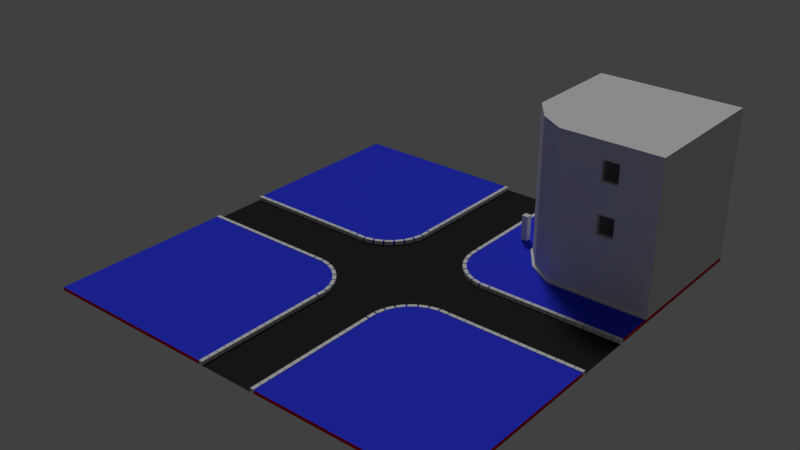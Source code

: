 # Source: Final_00.blend  (saved by Blender 2.72.0; exported with 4.5.12 LTS)
import bpy
from mathutils import Matrix  # noqa: F401  (used for matrix-valued properties, if any)

bpy.ops.wm.read_factory_settings(use_empty=True)
scene = bpy.context.scene
scene.name = 'Scene'

# ---- collections
col_collection_1 = bpy.data.collections.new('Collection 1'); scene.collection.children.link(col_collection_1)

# ---- materials (node trees are filled in below, after node groups)
mat_material_004 = bpy.data.materials.new('Material.004')
mat_material_004.alpha_threshold = 0.0
mat_material_004.roughness = 0.5
mat_material_005 = bpy.data.materials.new('Material.005')
mat_material_005.alpha_threshold = 0.0
mat_material_005.roughness = 0.5
mat_material_001 = bpy.data.materials.new('Material.001')
mat_material_001.alpha_threshold = 0.0
mat_material_001.roughness = 0.5

# ---- material node trees
mat_material_004.use_nodes = True; mat_material_004.node_tree.nodes.clear()
_N = mat_material_004.node_tree.nodes; _L = mat_material_004.node_tree.links
n0 = _N.new('ShaderNodeOutputMaterial'); n0.name = 'Material Output'; n0.location = (300, 300)
n1 = _N.new('ShaderNodeBsdfDiffuse'); n1.name = 'Diffuse BSDF'; n1.location = (10, 300)
n1.inputs[0].default_value = (0.03079, 0.04679, 0.8, 1.0)
_L.new(n1.outputs[0], n0.inputs[0])
n0.is_active_output = True
mat_material_005.use_nodes = True; mat_material_005.node_tree.nodes.clear()
_N = mat_material_005.node_tree.nodes; _L = mat_material_005.node_tree.links
n0 = _N.new('ShaderNodeOutputMaterial'); n0.name = 'Material Output'; n0.location = (300, 300)
n1 = _N.new('ShaderNodeBsdfDiffuse'); n1.name = 'Diffuse BSDF'; n1.location = (10, 300)
n1.inputs[0].default_value = (0.8, 0.0008814, 0.0, 1.0)
_L.new(n1.outputs[0], n0.inputs[0])
n0.is_active_output = True
mat_material_001.use_nodes = True; mat_material_001.node_tree.nodes.clear()
_N = mat_material_001.node_tree.nodes; _L = mat_material_001.node_tree.links
n0 = _N.new('ShaderNodeOutputMaterial'); n0.name = 'Material Output'; n0.location = (300, 300)
n1 = _N.new('ShaderNodeBsdfDiffuse'); n1.name = 'Diffuse BSDF'; n1.location = (10, 300)
n1.inputs[0].default_value = (0.02365, 0.02365, 0.02365, 1.0)
_L.new(n1.outputs[0], n0.inputs[0])
n0.is_active_output = True

# ---- world
world_world = bpy.data.worlds.new('World'); scene.world = world_world
world_world.color = (0.05088, 0.05088, 0.05088)
world_world.use_sun_shadow = False
world_world.sun_shadow_jitter_overblur = 0.0
world_world.cycles.sampling_method = 'MANUAL'
world_world.cycles.sample_map_resolution = 256

# ---- lights
light_sun = bpy.data.lights.new('Sun', 'SUN')
light_sun.transmission_factor = 0.0
light_sun.angle = 0.1993
light_sun.energy = 1.0
light_sun.shadow_buffer_clip_start = 0.5
light_sun.shadow_soft_size = 0.1
light_sun.shadow_cascade_max_distance = 1000.0
light_sun.cycles.use_multiple_importance_sampling = False

# ---- meshes
me_cube_007 = bpy.data.meshes.new('Cube.007')
me_cube_007.from_pydata([(-2.159, -2.446, 0.0), (-3.5, 6.5, 0.0), (6.5, 6.5, 0.0), (6.5, -3.5, 0.0), (-2.159, -2.446, 3.5), (-3.5, 6.5, 3.5), (6.5, 6.5, 3.5), (6.5, -3.5, 3.5), (-0.414, 6.5, 3.5), (-0.414, 6.5, 0.0), (-0.414, -3.5, 3.5), (-0.414, -3.5, 0.0), (-3.5, -0.705, 3.5), (-3.5, -0.705, 0.0), (6.5, -0.705, 3.5), (6.5, -0.705, 0.0), (-0.414, -0.705, 0.0), (-0.414, -0.705, 3.5), (-2.159, -2.446, 0.1831), (-3.5, 6.5, 0.1831), (6.5, 6.5, 0.1831), (6.5, -3.5, 0.1831), (-0.414, 6.5, 0.1831), (-0.414, -3.5, 0.1831), (-3.5, -0.705, 0.1831), (6.5, -0.705, 0.1831), (-2.159, -2.446, 3.254), (-3.5, 6.5, 3.254), (6.5, 6.5, 3.254), (6.5, -3.5, 3.254), (-0.414, 6.5, 3.254), (-0.414, -3.5, 3.254), (-3.5, -0.705, 3.254), (6.5, -0.705, 3.254), (-3.5, 6.5, 0.9009), (6.5, 6.5, 0.9009), (6.5, -3.5, 0.9009), (-0.414, 6.5, 0.9009), (-0.414, -3.5, 0.9009), (-3.5, -0.705, 0.9009), (6.5, -0.705, 0.9009), (-2.159, -2.446, 0.9009), (-2.159, -2.446, 2.983), (-3.5, 6.5, 2.983), (6.5, 6.5, 2.983), (6.5, -3.5, 2.983), (-0.414, 6.5, 2.983), (-0.414, -3.5, 2.983), (-3.5, -0.705, 2.983), (6.5, -0.705, 2.983), (-2.159, -2.446, 0.0), (-3.5, 6.5, 0.0), (6.5, 6.5, 0.0), (6.5, -3.5, 0.0), (-0.414, 6.5, 0.0), (-0.414, -3.5, 0.0), (-3.5, -0.705, 0.0), (6.5, -0.705, 0.0), (-2.159, -2.446, 0.1831), (-3.5, 6.5, 0.1831), (6.5, 6.5, 0.1831), (6.5, -3.5, 0.1831), (-0.414, 6.5, 0.1831), (-0.414, -3.5, 0.1831), (-3.5, -0.705, 0.1831), (6.5, -0.705, 0.1831), (-2.279, -2.575, 0.0), (-3.62, 6.5, 0.0), (6.5, -3.628, 0.0), (-0.454, -3.628, 0.0), (-3.62, -0.7736, 0.0), (-2.279, -2.575, 0.1352), (-3.62, 6.5, 0.1352), (6.5, -3.628, 0.1352), (-0.454, -3.628, 0.1352), (-3.62, -0.7736, 0.1352)], [], [(2, 9, 54, 52), (0, 11, 55, 50), (9, 1, 51, 54), (22, 20, 60, 62), (16, 9, 2, 15), (17, 8, 5, 12), (23, 18, 58, 63), (1, 13, 56, 51), (13, 1, 9, 16), (14, 6, 8, 17), (21, 23, 63, 61), (3, 15, 57, 53), (11, 16, 15, 3), (10, 17, 12, 4), (0, 13, 16, 11), (7, 14, 17, 10), (39, 34, 19, 24), (37, 35, 20, 22), (40, 36, 21, 25), (38, 41, 18, 23), (34, 37, 22, 19), (36, 38, 23, 21), (41, 39, 24, 18), (35, 40, 25, 20), (12, 5, 27, 32), (8, 6, 28, 30), (14, 7, 29, 33), (10, 4, 26, 31), (5, 8, 30, 27), (7, 10, 31, 29), (4, 12, 32, 26), (6, 14, 33, 28), (48, 43, 34, 39), (46, 44, 35, 37), (49, 45, 36, 40), (47, 42, 41, 38), (43, 46, 37, 34), (45, 47, 38, 36), (42, 48, 39, 41), (44, 49, 40, 35), (32, 27, 43, 48), (30, 28, 44, 46), (33, 29, 45, 49), (31, 26, 42, 47), (27, 30, 46, 43), (29, 31, 47, 45), (26, 32, 48, 42), (28, 33, 49, 44), (64, 59, 72, 75), (62, 60, 52, 54), (65, 61, 53, 57), (63, 58, 71, 74), (59, 62, 54, 51), (61, 63, 74, 73), (58, 64, 75, 71), (60, 65, 57, 52), (18, 24, 64, 58), (11, 3, 53, 55), (19, 22, 62, 59), (15, 2, 52, 57), (25, 21, 61, 65), (24, 19, 59, 64), (13, 0, 50, 56), (20, 25, 65, 60), (75, 72, 67, 70), (74, 71, 66, 69), (73, 74, 69, 68), (71, 75, 70, 66), (51, 56, 70, 67), (50, 55, 69, 66), (55, 53, 68, 69), (53, 61, 73, 68), (56, 50, 66, 70), (59, 51, 67, 72)])
me_cube_007.use_remesh_preserve_volume = False
me_cube_007.use_remesh_preserve_attributes = False
me_cube_007.use_mirror_vertex_groups = False
me_cube_007.update()
me_cube_004 = bpy.data.meshes.new('Cube.004')
me_cube_004.from_pydata([(-0.2946, 0.1286, -0.1322), (0.2946, 0.1286, -0.1322), (0.2946, -0.1286, -0.1322), (-0.2946, -0.1286, -0.1322), (-0.2946, 0.1286, 0.1322), (0.2946, 0.1286, 0.1322), (0.2946, -0.1286, 0.1322), (-0.2946, -0.1286, 0.1322)], [], [(4, 5, 1, 0), (5, 6, 2, 1), (6, 7, 3, 2), (7, 4, 0, 3), (0, 1, 2, 3), (7, 6, 5, 4)])
_uv = me_cube_004.uv_layers.new(name='UVMap')
_uv.uv.foreach_set('vector', [0.5369, 0.7568, 0.7963, 0.3032, 0.9999, 0.4197, 0.7405, 0.8732, 0.7963, 0.3032, 0.5887, 0.2962, 0.4414, 0.1053, 0.733, 9.431e-05, 0.5887, 0.2962, 0.4083, 0.5471, 0.2004, 0.5641, 0.4414, 0.1053, 0.4083, 0.5471, 0.5369, 0.7568, 0.2677, 0.826, 0.2004, 0.5641, 9.343e-05, 0.4588, 0.2411, 9.343e-05, 0.4414, 0.1053, 0.2004, 0.5641, 0.4083, 0.5471, 0.5887, 0.2962, 0.7963, 0.3032, 0.5369, 0.7568])
me_cube_004.use_remesh_preserve_volume = False
me_cube_004.use_remesh_preserve_attributes = False
me_cube_004.use_mirror_vertex_groups = False
me_cube_004.update()
me_cube_006 = bpy.data.meshes.new('Cube.006')
me_cube_006.from_pydata([(-0.2946, 0.1286, -0.1322), (0.2946, 0.1286, -0.1322), (0.2946, -0.1286, -0.1322), (-0.2946, -0.1286, -0.1322), (-0.2946, 0.1286, 0.1322), (0.2946, 0.1286, 0.1322), (0.2946, -0.1286, 0.1322), (-0.2946, -0.1286, 0.1322)], [], [(4, 5, 1, 0), (5, 6, 2, 1), (6, 7, 3, 2), (7, 4, 0, 3), (0, 1, 2, 3), (7, 6, 5, 4)])
_uv = me_cube_006.uv_layers.new(name='UVMap')
_uv.uv.foreach_set('vector', [0.5369, 0.7568, 0.7963, 0.3032, 0.9999, 0.4197, 0.7405, 0.8732, 0.7963, 0.3032, 0.5887, 0.2962, 0.4414, 0.1053, 0.733, 9.431e-05, 0.5887, 0.2962, 0.4083, 0.5471, 0.2004, 0.5641, 0.4414, 0.1053, 0.4083, 0.5471, 0.5369, 0.7568, 0.2677, 0.826, 0.2004, 0.5641, 9.343e-05, 0.4588, 0.2411, 9.343e-05, 0.4414, 0.1053, 0.2004, 0.5641, 0.4083, 0.5471, 0.5887, 0.2962, 0.7963, 0.3032, 0.5369, 0.7568])
me_cube_006.use_remesh_preserve_volume = False
me_cube_006.use_remesh_preserve_attributes = False
me_cube_006.use_mirror_vertex_groups = False
me_cube_006.update()
me_cube_001 = bpy.data.meshes.new('Cube.001')
me_cube_001.from_pydata([(-1.0, -1.0, 0.0), (-1.0, 1.0, 0.0), (1.0, 1.0, 0.0), (1.0, -1.0, 0.0), (-1.0, -1.0, 2.0), (-1.0, 1.0, 2.0), (1.0, 1.0, 2.0), (1.0, -1.0, 2.0)], [], [(4, 5, 1, 0), (5, 6, 2, 1), (6, 7, 3, 2), (7, 4, 0, 3), (0, 1, 2, 3), (7, 6, 5, 4)])
me_cube_001.use_remesh_preserve_volume = False
me_cube_001.use_remesh_preserve_attributes = False
me_cube_001.use_mirror_vertex_groups = False
me_cube_001.update()
me_cube = bpy.data.meshes.new('Cube')
me_cube.from_pydata([(-5.564, -5.602, -5.96e-09), (-6.453, 6.5, -5.96e-09), (6.5, 6.5, -5.96e-09), (6.5, -6.491, -5.96e-09), (-5.564, -5.602, 0.228), (-6.453, 6.5, 0.228), (6.5, 6.5, 0.228), (6.5, -6.491, 0.228), (-2.958, 6.5, 0.228), (-2.958, 6.5, -5.96e-09), (-2.958, -6.491, 0.228), (-2.958, -6.491, -5.96e-09), (-6.453, -2.968, 0.228), (-6.453, -2.968, -5.96e-09), (6.5, -2.968, 0.228), (6.5, -2.968, -5.96e-09), (-2.958, -2.968, -5.96e-09), (-2.958, -2.968, 0.228), (-4.706, 6.5, -5.96e-09), (-4.514, -6.299, 0.228), (-4.706, 6.5, 0.228), (-4.514, -6.299, -5.96e-09), (-4.706, -2.968, 0.228), (-4.706, -2.968, -5.96e-09), (-6.264, -4.538, -5.96e-09), (6.5, -4.729, 0.228), (-2.958, -4.729, -5.96e-09), (-2.958, -4.729, 0.228), (-6.264, -4.538, 0.228), (6.5, -4.729, -5.96e-09), (-4.61, -4.633, 0.228), (-4.61, -4.633, -5.96e-09), (-6.438, -3.763, 0.228), (6.5, -3.849, -5.96e-09), (-6.438, -3.763, -5.96e-09), (6.5, -3.849, 0.228), (-2.958, -3.849, -5.96e-09), (-2.958, -3.849, 0.228), (-4.658, -3.801, 0.228), (-4.658, -3.801, -5.96e-09), (-3.832, 6.5, 0.228), (-3.745, -6.468, -5.96e-09), (-3.832, -2.968, -5.96e-09), (-3.832, 6.5, -5.96e-09), (-3.745, -6.468, 0.228), (-3.832, -2.968, 0.228), (-3.784, -4.681, -5.96e-09), (-3.784, -4.681, 0.228), (-3.808, -3.825, -5.96e-09), (-3.808, -3.825, 0.228)], [], [(12, 5, 1, 13), (8, 6, 2, 9), (25, 7, 3, 29), (19, 4, 0, 21), (16, 9, 2, 15), (22, 20, 5, 12), (40, 8, 9, 43), (7, 10, 11, 3), (42, 43, 9, 16), (14, 6, 8, 17), (32, 12, 13, 34), (6, 14, 15, 2), (36, 16, 15, 33), (38, 22, 12, 32), (48, 42, 16, 36), (35, 14, 17, 37), (44, 19, 21, 41), (45, 40, 20, 22), (5, 20, 18, 1), (13, 1, 18, 23), (49, 45, 22, 38), (34, 13, 23, 39), (35, 25, 29, 33), (4, 28, 24, 0), (11, 26, 29, 3), (19, 30, 28, 4), (41, 46, 26, 11), (7, 25, 27, 10), (44, 47, 30, 19), (0, 24, 31, 21), (28, 32, 34, 24), (26, 36, 33, 29), (30, 38, 32, 28), (46, 48, 36, 26), (25, 35, 37, 27), (47, 49, 38, 30), (24, 34, 39, 31), (14, 35, 33, 15), (20, 40, 43, 18), (23, 18, 43, 42), (39, 23, 42, 48), (10, 44, 41, 11), (17, 8, 40, 45), (37, 17, 45, 49), (21, 31, 46, 41), (10, 27, 47, 44), (31, 39, 48, 46), (27, 37, 49, 47)])
me_cube.polygons.foreach_set('material_index', [0, 1, 1, 0, 0, 0, 1, 0, 0, 0, 0, 1, 0, 0, 0, 0, 0, 0, 1, 0, 0, 0, 1, 0, 0, 0, 0, 0, 0, 0, 0, 0, 0, 0, 0, 0, 0, 1, 1, 0, 0, 0, 0, 0, 0, 0, 0, 0])
me_cube.materials.append(mat_material_004)
me_cube.materials.append(mat_material_005)
me_cube.use_remesh_preserve_volume = False
me_cube.use_remesh_preserve_attributes = False
me_cube.use_mirror_vertex_groups = False
me_cube.update()
me_plane = bpy.data.meshes.new('Plane')
me_plane.from_pydata([(-15.0, -15.0, 0.0), (15.0, -15.0, 0.0), (-15.0, 15.0, 0.0), (15.0, 15.0, 0.0)], [], [(0, 1, 3, 2)])
me_plane.materials.append(mat_material_001)
me_plane.use_remesh_preserve_volume = False
me_plane.use_remesh_preserve_attributes = False
me_plane.use_mirror_vertex_groups = False
me_plane.update()
me_cube_009 = bpy.data.meshes.new('Cube.009')
me_cube_009.from_pydata([(-2.159, -2.446, 0.0), (-3.5, 6.5, 0.0), (6.5, 6.5, 0.0), (6.5, -3.5, 0.0), (-2.159, -2.446, 3.5), (-3.5, 6.5, 3.5), (6.5, 6.5, 3.5), (6.5, -3.5, 3.5), (-0.414, 6.5, 3.5), (-0.414, 6.5, 0.0), (-0.414, -3.5, 3.5), (-0.414, -3.5, 0.0), (-3.5, -0.705, 3.5), (-3.5, -0.705, 0.0), (6.5, -0.705, 3.5), (6.5, -0.705, 0.0), (-0.414, -0.705, 0.0), (-2.159, -2.446, 0.1831), (-3.5, 6.5, 0.1831), (6.5, 6.5, 0.1831), (6.5, -3.5, 0.1831), (-0.414, 6.5, 0.1831), (-0.414, -3.5, 0.1831), (-3.5, -0.705, 0.1831), (6.5, -0.705, 0.1831), (-2.159, -2.446, 3.254), (-3.5, 6.5, 3.254), (6.5, 6.5, 3.254), (6.5, -3.5, 3.254), (-0.414, 6.5, 3.254), (-0.414, -3.5, 3.254), (-3.5, -0.705, 3.254), (6.5, -0.705, 3.254), (-3.5, 6.5, 0.8588), (6.5, 6.5, 0.8588), (6.5, -3.5, 0.8588), (-0.414, 6.5, 0.8588), (-0.414, -3.5, 0.8588), (-3.5, -0.705, 0.8588), (6.5, -0.705, 0.8588), (-2.159, -2.446, 0.8588), (-2.159, -2.446, 2.422), (-3.5, 6.5, 2.422), (6.5, 6.5, 2.422), (6.5, -3.5, 2.422), (-0.414, 6.5, 2.422), (-0.414, -3.5, 2.422), (-3.5, -0.705, 2.422), (6.5, -0.705, 2.422), (-3.5, 4.699, 3.5), (6.5, 4.699, 0.0), (-3.5, 4.699, 0.0), (6.5, 4.699, 3.5), (-0.414, 4.699, 0.0), (-3.5, 4.699, 0.1831), (6.5, 4.699, 0.1831), (-3.5, 4.699, 3.254), (6.5, 4.699, 3.254), (-3.5, 4.699, 0.8588), (6.5, 4.699, 0.8588), (-3.5, 4.699, 2.422), (6.5, 4.699, 2.422), (-3.5, -0.04719, 0.0), (6.5, -0.04719, 3.5), (-0.414, -0.04719, 0.0), (-3.5, -0.04719, 0.1831), (-3.5, -0.04719, 3.254), (-3.5, -0.04719, 0.8588), (-3.5, -0.04719, 2.422), (-3.5, -0.04719, 3.5), (6.5, -0.04719, 0.0), (6.5, -0.04719, 0.1831), (6.5, -0.04719, 3.254), (6.5, -0.04719, 0.8588), (6.5, -0.04719, 2.422), (3.873, 6.5, 3.5), (3.873, -3.5, 0.0), (3.873, 6.5, 0.0), (3.873, -3.5, 3.5), (3.873, -0.705, 0.0), (3.873, 6.5, 0.1831), (3.873, -3.5, 0.1831), (3.873, 6.5, 3.254), (3.873, -3.5, 3.254), (3.873, 6.5, 0.8588), (3.873, -3.5, 0.8588), (3.873, 6.5, 2.422), (3.873, -3.5, 2.422), (3.873, 4.699, 0.0), (3.873, -0.04719, 0.0), (2.571, 6.5, 0.0), (2.571, -3.5, 3.5), (2.571, 6.5, 0.1831), (2.571, 6.5, 3.254), (2.571, 6.5, 0.8588), (2.571, 6.5, 2.422), (2.571, 6.5, 3.5), (2.571, -3.5, 0.0), (2.571, -0.705, 0.0), (2.571, -3.5, 0.1831), (2.571, -3.5, 3.254), (2.571, -3.5, 0.8588), (2.571, -3.5, 2.422), (2.571, 4.699, 0.0), (2.571, -0.04719, 0.0), (-3.5, 4.609, 0.9543), (-3.5, 4.609, 2.326), (-3.5, 0.04285, 0.9543), (-3.5, 0.04285, 2.326), (-3.267, 4.609, 0.9543), (-3.267, 4.609, 2.326), (-3.267, 0.04285, 0.9543), (-3.267, 0.04285, 2.326), (-3.267, 5.143, 0.7938), (-3.267, 5.143, 2.487), (-3.267, -0.4911, 0.7938), (-3.267, -0.4911, 2.487), (-3.142, 5.207, 0.677), (-3.142, 5.207, 2.604), (-3.142, -0.5557, 0.677), (-3.142, -0.5557, 2.604), (-3.558, 4.699, 0.8588), (-3.558, 4.699, 2.422), (-3.558, -0.04719, 0.8588), (-3.558, -0.04719, 2.422), (-3.558, 4.609, 0.9543), (-3.558, 4.609, 2.326), (-3.558, 0.04285, 0.9543), (-3.558, 0.04285, 2.326), (3.803, -3.5, 0.9436), (3.803, -3.5, 2.337), (2.641, -3.5, 0.9436), (2.641, -3.5, 2.337), (3.803, -3.224, 0.9436), (3.803, -3.224, 2.337), (2.641, -3.224, 0.9436), (2.641, -3.224, 2.337), (4.084, -3.198, 0.7203), (4.084, -3.198, 2.782), (2.366, -3.198, 0.7203), (2.366, -3.198, 2.782), (3.873, -3.584, 0.8588), (3.873, -3.584, 2.422), (2.571, -3.584, 0.8588), (2.571, -3.584, 2.422), (3.803, -3.584, 0.9436), (3.803, -3.584, 2.337), (2.641, -3.584, 0.9436), (2.641, -3.584, 2.337)], [], [(54, 18, 1, 51), (80, 19, 2, 77), (24, 20, 3, 15), (22, 17, 0, 11), (88, 77, 2, 50), (18, 21, 9, 1), (99, 22, 11, 97), (51, 1, 9, 53), (17, 23, 13, 0), (71, 24, 15, 70), (76, 79, 15, 3), (0, 13, 16, 11), (58, 33, 18, 54), (84, 34, 19, 80), (39, 35, 20, 24), (37, 40, 17, 22), (33, 36, 21, 18), (101, 37, 22, 99), (40, 38, 23, 17), (73, 39, 24, 71), (49, 5, 26, 56), (75, 6, 27, 82), (14, 7, 28, 32), (10, 4, 25, 30), (5, 8, 29, 26), (91, 10, 30, 100), (4, 12, 31, 25), (63, 14, 32, 72), (60, 42, 33, 58), (86, 43, 34, 84), (48, 44, 35, 39), (46, 41, 40, 37), (42, 45, 36, 33), (102, 46, 37, 101), (41, 47, 38, 40), (74, 48, 39, 73), (56, 26, 42, 60), (82, 27, 43, 86), (32, 28, 44, 48), (30, 25, 41, 46), (26, 29, 45, 42), (100, 30, 46, 102), (25, 31, 47, 41), (72, 32, 48, 74), (65, 54, 51, 62), (89, 88, 50, 70), (62, 51, 53, 64), (19, 55, 50, 2), (67, 58, 54, 65), (34, 59, 55, 19), (69, 49, 56, 66), (6, 52, 57, 27), (105, 106, 126, 125), (43, 61, 59, 34), (66, 56, 60, 68), (27, 57, 61, 43), (55, 71, 70, 50), (59, 73, 71, 55), (52, 63, 72, 57), (61, 74, 73, 59), (57, 72, 74, 61), (23, 65, 62, 13), (79, 89, 70, 15), (13, 62, 64, 16), (38, 67, 65, 23), (12, 69, 66, 31), (47, 68, 67, 38), (31, 66, 68, 47), (92, 80, 77, 90), (103, 90, 77, 88), (20, 81, 76, 3), (97, 98, 79, 76), (94, 84, 80, 92), (35, 85, 81, 20), (96, 75, 82, 93), (7, 78, 83, 28), (95, 86, 84, 94), (44, 87, 85, 35), (93, 82, 86, 95), (28, 83, 87, 44), (104, 103, 88, 89), (98, 104, 89, 79), (81, 99, 97, 76), (85, 101, 99, 81), (78, 91, 100, 83), (129, 131, 147, 145), (83, 100, 102, 87), (21, 92, 90, 9), (53, 9, 90, 103), (11, 16, 98, 97), (36, 94, 92, 21), (8, 96, 93, 29), (45, 95, 94, 36), (29, 93, 95, 45), (64, 53, 103, 104), (16, 64, 104, 98), (107, 108, 112, 111), (107, 105, 125, 127), (106, 108, 128, 126), (108, 107, 127, 128), (111, 112, 116, 115), (108, 106, 110, 112), (105, 107, 111, 109), (106, 105, 109, 110), (112, 110, 114, 116), (109, 111, 115, 113), (110, 109, 113, 114), (112, 111, 119, 120), (110, 112, 120, 118), (111, 109, 117, 119), (109, 110, 118, 117), (123, 124, 128, 127), (124, 122, 126, 128), (121, 123, 127, 125), (122, 121, 125, 126), (67, 68, 124, 123), (68, 60, 122, 124), (58, 67, 123, 121), (60, 58, 121, 122), (132, 131, 135, 136), (132, 130, 146, 148), (130, 129, 145, 146), (131, 132, 148, 147), (136, 135, 139, 140), (129, 130, 134, 133), (130, 132, 136, 134), (131, 129, 133, 135), (133, 134, 138, 137), (134, 136, 140, 138), (135, 133, 137, 139), (144, 143, 147, 148), (141, 142, 146, 145), (142, 144, 148, 146), (143, 141, 145, 147), (102, 101, 143, 144), (85, 87, 142, 141), (87, 102, 144, 142), (101, 85, 141, 143)])
me_cube_009.use_remesh_preserve_volume = False
me_cube_009.use_remesh_preserve_attributes = False
me_cube_009.use_mirror_vertex_groups = False
me_cube_009.update()
me_cube_010 = bpy.data.meshes.new('Cube.010')
me_cube_010.from_pydata([(-2.159, -2.446, 0.0), (-3.5, 6.5, 0.0), (6.5, 6.5, 0.0), (6.5, -3.5, 0.0), (-2.159, -2.446, 3.5), (-3.5, 6.5, 3.5), (6.5, 6.5, 3.5), (6.5, -3.5, 3.5), (-0.414, 6.5, 3.5), (-0.414, 6.5, 0.0), (-0.414, -3.5, 3.5), (-0.414, -3.5, 0.0), (-3.5, -0.705, 3.5), (-3.5, -0.705, 0.0), (6.5, -0.705, 3.5), (6.5, -0.705, 0.0), (-0.414, -0.705, 0.0), (-0.414, -0.705, 3.5), (-2.159, -2.446, 0.1831), (-3.5, 6.5, 0.1831), (6.5, 6.5, 0.1831), (6.5, -3.5, 0.1831), (-0.414, 6.5, 0.1831), (-0.414, -3.5, 0.1831), (-3.5, -0.705, 0.1831), (6.5, -0.705, 0.1831), (-2.159, -2.446, 3.254), (-3.5, 6.5, 3.254), (6.5, 6.5, 3.254), (6.5, -3.5, 3.254), (-0.414, 6.5, 3.254), (-0.414, -3.5, 3.254), (-3.5, -0.705, 3.254), (6.5, -0.705, 3.254), (-3.5, 6.5, 0.8588), (6.5, 6.5, 0.8588), (6.5, -3.5, 0.8588), (-0.414, 6.5, 0.8588), (-0.414, -3.5, 0.8588), (-3.5, -0.705, 0.8588), (6.5, -0.705, 0.8588), (-2.159, -2.446, 0.8588), (-2.159, -2.446, 2.422), (-3.5, 6.5, 2.422), (6.5, 6.5, 2.422), (6.5, -3.5, 2.422), (-0.414, 6.5, 2.422), (-0.414, -3.5, 2.422), (-3.5, -0.705, 2.422), (6.5, -0.705, 2.422), (-3.5, 4.699, 3.5), (6.5, 4.699, 0.0), (-3.5, 4.699, 0.0), (6.5, 4.699, 3.5), (-0.414, 4.699, 0.0), (-0.414, 4.699, 3.5), (-3.5, 4.699, 0.1831), (6.5, 4.699, 0.1831), (-3.5, 4.699, 3.254), (6.5, 4.699, 3.254), (-3.5, 4.699, 0.8588), (6.5, 4.699, 0.8588), (-3.5, 4.699, 2.422), (6.5, 4.699, 2.422), (-3.5, -0.04719, 0.0), (6.5, -0.04719, 3.5), (-0.414, -0.04719, 0.0), (-0.414, -0.04719, 3.5), (-3.5, -0.04719, 0.1831), (-3.5, -0.04719, 3.254), (-3.5, -0.04719, 0.8588), (-3.5, -0.04719, 2.422), (-3.5, -0.04719, 3.5), (6.5, -0.04719, 0.0), (6.5, -0.04719, 0.1831), (6.5, -0.04719, 3.254), (6.5, -0.04719, 0.8588), (6.5, -0.04719, 2.422), (3.873, 6.5, 3.5), (3.873, -3.5, 0.0), (3.873, 6.5, 0.0), (3.873, -3.5, 3.5), (3.873, -0.705, 0.0), (3.873, -0.705, 3.5), (3.873, 6.5, 0.1831), (3.873, -3.5, 0.1831), (3.873, 6.5, 3.254), (3.873, -3.5, 3.254), (3.873, 6.5, 0.8588), (3.873, -3.5, 0.8588), (3.873, 6.5, 2.422), (3.873, -3.5, 2.422), (3.873, 4.699, 0.0), (3.873, 4.699, 3.5), (3.873, -0.04719, 0.0), (3.873, -0.04719, 3.5), (2.571, 6.5, 0.0), (2.571, -3.5, 3.5), (2.571, -0.705, 3.5), (2.571, 6.5, 0.1831), (2.571, 6.5, 3.254), (2.571, 6.5, 0.8588), (2.571, 6.5, 2.422), (2.571, 4.699, 3.5), (2.571, -0.04719, 3.5), (2.571, 6.5, 3.5), (2.571, -3.5, 0.0), (2.571, -0.705, 0.0), (2.571, -3.5, 0.1831), (2.571, -3.5, 3.254), (2.571, -3.5, 0.8588), (2.571, -3.5, 2.422), (2.571, 4.699, 0.0), (2.571, -0.04719, 0.0), (-3.5, 4.609, 0.9543), (-3.5, 4.609, 2.326), (-3.5, 0.04285, 0.9543), (-3.5, 0.04285, 2.326), (-3.267, 4.609, 0.9543), (-3.267, 4.609, 2.326), (-3.267, 0.04285, 0.9543), (-3.267, 0.04285, 2.326), (-3.267, 5.143, 0.7938), (-3.267, 5.143, 2.487), (-3.267, -0.4911, 0.7938), (-3.267, -0.4911, 2.487), (-3.142, 5.207, 0.677), (-3.142, 5.207, 2.604), (-3.142, -0.5557, 0.677), (-3.142, -0.5557, 2.604), (-3.558, 4.699, 0.8588), (-3.558, 4.699, 2.422), (-3.558, -0.04719, 0.8588), (-3.558, -0.04719, 2.422), (-3.558, 4.609, 0.9543), (-3.558, 4.609, 2.326), (-3.558, 0.04285, 0.9543), (-3.558, 0.04285, 2.326), (3.803, -3.5, 0.9436), (3.803, -3.5, 2.337), (2.641, -3.5, 0.9436), (2.641, -3.5, 2.337), (3.803, -3.224, 0.9436), (3.803, -3.224, 2.337), (2.641, -3.224, 0.9436), (2.641, -3.224, 2.337), (4.084, -3.198, 0.7203), (4.084, -3.198, 2.782), (2.366, -3.198, 0.7203), (2.366, -3.198, 2.782), (3.873, -3.551, 0.8588), (3.873, -3.551, 2.422), (2.571, -3.551, 0.8588), (2.571, -3.551, 2.422), (3.803, -3.551, 0.9436), (3.803, -3.551, 2.337), (2.641, -3.551, 0.9436), (2.641, -3.551, 2.337)], [], [(56, 19, 1, 52), (84, 20, 2, 80), (25, 21, 3, 15), (23, 18, 0, 11), (92, 80, 2, 51), (55, 8, 5, 50), (19, 22, 9, 1), (108, 23, 11, 106), (52, 1, 9, 54), (103, 105, 8, 55), (18, 24, 13, 0), (74, 25, 15, 73), (79, 82, 15, 3), (10, 17, 12, 4), (0, 13, 16, 11), (97, 98, 17, 10), (60, 34, 19, 56), (88, 35, 20, 84), (40, 36, 21, 25), (38, 41, 18, 23), (34, 37, 22, 19), (110, 38, 23, 108), (41, 39, 24, 18), (76, 40, 25, 74), (50, 5, 27, 58), (78, 6, 28, 86), (14, 7, 29, 33), (10, 4, 26, 31), (5, 8, 30, 27), (97, 10, 31, 109), (4, 12, 32, 26), (65, 14, 33, 75), (62, 43, 34, 60), (90, 44, 35, 88), (49, 45, 36, 40), (47, 42, 41, 38), (43, 46, 37, 34), (111, 47, 38, 110), (42, 48, 39, 41), (77, 49, 40, 76), (58, 27, 43, 62), (86, 28, 44, 90), (33, 29, 45, 49), (31, 26, 42, 47), (27, 30, 46, 43), (109, 31, 47, 111), (26, 32, 48, 42), (75, 33, 49, 77), (68, 56, 52, 64), (94, 92, 51, 73), (67, 55, 50, 72), (64, 52, 54, 66), (104, 103, 55, 67), (20, 57, 51, 2), (70, 60, 56, 68), (35, 61, 57, 20), (72, 50, 58, 69), (6, 53, 59, 28), (114, 115, 135, 134), (44, 63, 61, 35), (69, 58, 62, 71), (28, 59, 63, 44), (57, 74, 73, 51), (61, 76, 74, 57), (53, 65, 75, 59), (63, 77, 76, 61), (59, 75, 77, 63), (24, 68, 64, 13), (82, 94, 73, 15), (17, 67, 72, 12), (13, 64, 66, 16), (98, 104, 67, 17), (39, 70, 68, 24), (12, 72, 69, 32), (48, 71, 70, 39), (32, 69, 71, 48), (99, 84, 80, 96), (112, 96, 80, 92), (21, 85, 79, 3), (53, 6, 78, 93), (106, 107, 82, 79), (7, 14, 83, 81), (101, 88, 84, 99), (36, 89, 85, 21), (105, 78, 86, 100), (7, 81, 87, 29), (102, 90, 88, 101), (45, 91, 89, 36), (100, 86, 90, 102), (29, 87, 91, 45), (113, 112, 92, 94), (65, 53, 93, 95), (107, 113, 94, 82), (14, 65, 95, 83), (85, 108, 106, 79), (93, 78, 105, 103), (81, 83, 98, 97), (89, 110, 108, 85), (81, 97, 109, 87), (138, 140, 156, 154), (87, 109, 111, 91), (95, 93, 103, 104), (83, 95, 104, 98), (22, 99, 96, 9), (54, 9, 96, 112), (11, 16, 107, 106), (37, 101, 99, 22), (8, 105, 100, 30), (46, 102, 101, 37), (30, 100, 102, 46), (66, 54, 112, 113), (16, 66, 113, 107), (116, 117, 121, 120), (116, 114, 134, 136), (115, 117, 137, 135), (117, 116, 136, 137), (120, 121, 125, 124), (117, 115, 119, 121), (114, 116, 120, 118), (115, 114, 118, 119), (121, 119, 123, 125), (118, 120, 124, 122), (119, 118, 122, 123), (121, 120, 128, 129), (119, 121, 129, 127), (120, 118, 126, 128), (118, 119, 127, 126), (132, 133, 137, 136), (133, 131, 135, 137), (130, 132, 136, 134), (131, 130, 134, 135), (70, 71, 133, 132), (71, 62, 131, 133), (60, 70, 132, 130), (62, 60, 130, 131), (141, 140, 144, 145), (141, 139, 155, 157), (139, 138, 154, 155), (140, 141, 157, 156), (145, 144, 148, 149), (138, 139, 143, 142), (139, 141, 145, 143), (140, 138, 142, 144), (142, 143, 147, 146), (143, 145, 149, 147), (144, 142, 146, 148), (153, 152, 156, 157), (150, 151, 155, 154), (151, 153, 157, 155), (152, 150, 154, 156), (111, 110, 152, 153), (89, 91, 151, 150), (91, 111, 153, 151), (110, 89, 150, 152)])
me_cube_010.use_remesh_preserve_volume = False
me_cube_010.use_remesh_preserve_attributes = False
me_cube_010.use_mirror_vertex_groups = False
me_cube_010.update()

# ---- objects
ob_sun = bpy.data.objects.new('Sun', light_sun)
ob_etage0 = bpy.data.objects.new('Etage0', me_cube_007)
ob_center = bpy.data.objects.new('Center', None)
ob_controllerpave = bpy.data.objects.new('ControllerPave', None)
ob_controllercross = bpy.data.objects.new('ControllerCross', None)
ob_controllerpavedupli = bpy.data.objects.new('ControllerPaveDupli', None)
ob_pivotpavetourne = bpy.data.objects.new('PivotPaveTourne', None)
ob_duplipave2 = bpy.data.objects.new('dupliPave2', None)
ob_pave2 = bpy.data.objects.new('Pave2', me_cube_004)
ob_pavetourne = bpy.data.objects.new('PaveTourne', me_cube_006)
ob_human = bpy.data.objects.new('Human', me_cube_001)
ob_controllertrottoir = bpy.data.objects.new('ControllerTrottoir', me_cube)
ob_plane = bpy.data.objects.new('Plane', me_plane)
ob_etage1 = bpy.data.objects.new('Etage1', me_cube_009)
ob_etage2 = bpy.data.objects.new('Etage2', me_cube_010)

# ---- transforms, parenting, visibility, modifiers, constraints
ob_sun.location = (-2.018, -1.126, 34.04)
ob_sun.rotation_euler = (-0.4531, -0.3903, 0.1831)
ob_sun.lineart.crease_threshold = 0.0
ob_etage0.location = (8.484, 8.491, 0.2356)
ob_etage0.lineart.crease_threshold = 0.0
ob_center.location = (0.0, 0.0, 0.0)
ob_center.lock_location = (True, True, True)
ob_center.lock_rotation = (True, True, True)
ob_center.lock_scale = (True, True, True)
ob_center.empty_image_offset = (0.0, 0.0)
ob_center.lineart.crease_threshold = 0.0
ob_controllerpave.location = (0.0, 0.0, 0.0)
ob_controllerpave.empty_image_offset = (0.0, 0.0)
ob_controllerpave.lineart.crease_threshold = 0.0
ob_controllercross.parent = ob_controllerpave
ob_controllercross.location = (-2.093, 14.7, 0.1318)
ob_controllercross.rotation_euler = (0.0, 0.0, 1.571)
ob_controllercross.empty_image_offset = (0.0, 0.0)
ob_controllercross.lineart.crease_threshold = 0.0
ob_controllerpavedupli.parent = ob_controllerpave
ob_controllerpavedupli.location = (0.0, 0.0, 0.0)
ob_controllerpavedupli.empty_image_offset = (0.0, 0.0)
ob_controllerpavedupli.lineart.crease_threshold = 0.0
ob_pivotpavetourne.parent = ob_controllerpavedupli
ob_pivotpavetourne.location = (4.509, 2.154, 0.1318)
ob_pivotpavetourne.rotation_euler = (0.0, -0.0, -0.2246)
ob_pivotpavetourne.empty_image_offset = (0.0, 0.0)
ob_pivotpavetourne.lineart.crease_threshold = 0.0
ob_duplipave2.parent = ob_controllerpavedupli
ob_duplipave2.location = (14.07, 2.081, 0.1318)
ob_duplipave2.empty_image_offset = (0.0, 0.0)
ob_duplipave2.lineart.crease_threshold = 0.0
ob_pave2.parent = ob_controllerpave
ob_pave2.location = (14.7, 2.081, 0.1318)
ob_pave2.lineart.crease_threshold = 0.0
_m = ob_pave2.modifiers.new('Array', 'ARRAY')
_m.count = 15
_m.constant_offset_displace = (0.0, 0.0, 0.0)
_m.use_relative_offset = False
_m.use_object_offset = True
_m.offset_object = ob_duplipave2
_m = ob_pave2.modifiers.new('Mirror', 'MIRROR')
_m.use_axis = (True, True, False)
_m.use_mirror_merge = False
_m.mirror_object = ob_center
_m = ob_pave2.modifiers.new('Array.001', 'ARRAY')
_m.constant_offset_displace = (0.0, 0.0, 0.0)
_m.use_relative_offset = False
_m.use_object_offset = True
_m.offset_object = ob_controllercross
ob_pavetourne.parent = ob_controllerpave
ob_pavetourne.location = (5.2, 2.081, 0.1318)
ob_pavetourne.lineart.crease_threshold = 0.0
_m = ob_pavetourne.modifiers.new('Array', 'ARRAY')
_m.count = 8
_m.constant_offset_displace = (0.0, 0.0, 0.0)
_m.use_relative_offset = False
_m.use_object_offset = True
_m.offset_object = ob_pivotpavetourne
_m = ob_pavetourne.modifiers.new('Mirror', 'MIRROR')
_m.use_axis = (True, True, False)
_m.use_mirror_merge = False
_m.mirror_object = ob_center
ob_human.location = (3.707, 8.831, 0.2984)
ob_human.scale = (0.225, 0.225, 0.9)
ob_human.lineart.crease_threshold = 0.0
ob_controllertrottoir.location = (8.484, 8.491, 3.874e-07)
ob_controllertrottoir.lineart.crease_threshold = 0.0
_m = ob_controllertrottoir.modifiers.new('Mirror', 'MIRROR')
_m.use_axis = (True, True, False)
_m.mirror_object = ob_center
ob_plane.location = (0.0, 0.0, 0.0)
ob_plane.lineart.crease_threshold = 0.0
ob_etage1.location = (8.484, 8.491, 3.735)
ob_etage1.lineart.crease_threshold = 0.0
_m = ob_etage1.modifiers.new('Solidify', 'SOLIDIFY')
_m.thickness = 0.09
_m.nonmanifold_thickness_mode = 'FIXED'
_m.nonmanifold_merge_threshold = 0.0003
ob_etage2.location = (8.484, 8.491, 7.235)
ob_etage2.hide_viewport = True
ob_etage2.lineart.crease_threshold = 0.0

# ---- collection membership
col_collection_1.objects.link(ob_sun)
col_collection_1.objects.link(ob_etage0)
col_collection_1.objects.link(ob_center)
col_collection_1.objects.link(ob_controllerpave)
col_collection_1.objects.link(ob_controllercross)
col_collection_1.objects.link(ob_controllerpavedupli)
col_collection_1.objects.link(ob_pivotpavetourne)
col_collection_1.objects.link(ob_duplipave2)
col_collection_1.objects.link(ob_pave2)
col_collection_1.objects.link(ob_pavetourne)
col_collection_1.objects.link(ob_human)
col_collection_1.objects.link(ob_controllertrottoir)
col_collection_1.objects.link(ob_plane)
col_collection_1.objects.link(ob_etage1)
col_collection_1.objects.link(ob_etage2)

# ---- scene / render settings (as saved in the file)
scene.frame_start = 1; scene.frame_end = 250; scene.frame_set(1)
scene.render.engine = 'CYCLES'
scene.render.resolution_percentage = 50
scene.render.dither_intensity = 0.0
scene.cycles.use_denoising = False
scene.cycles.samples = 10
scene.cycles.sampling_pattern = 'TABULATED_SOBOL'
scene.cycles.light_sampling_threshold = 0.0
scene.cycles.use_adaptive_sampling = False
scene.cycles.use_light_tree = False
scene.cycles.blur_glossy = 0.0
scene.cycles.pixel_filter_type = 'GAUSSIAN'
scene.cycles.sample_clamp_indirect = 0.0
scene.view_settings.view_transform = 'Standard'
bpy.context.view_layer.update()

# ---- added for rendering (the .blend has no active camera): camera
cam_auto = bpy.data.cameras.new('AutoCamera')
cam_auto.lens = 50.0
cam_auto.sensor_width = 36.0
cam_auto.clip_end = 1000.0
ob_auto_camera = bpy.data.objects.new('AutoCamera', cam_auto)
scene.collection.objects.link(ob_auto_camera)
ob_auto_camera.location = (39.8207, -47.7848, 35.4738)
ob_auto_camera.rotation_euler = (1.09748, -7.21219e-08, 0.694738)
scene.camera = ob_auto_camera
bpy.context.view_layer.update()
